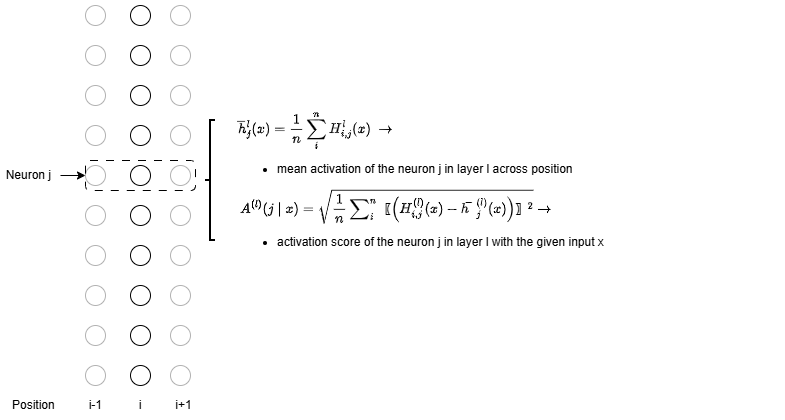

The diagram above was exported from draw.io. Its source (the exported page's mxGraphModel, read from the mxfile embedded in the PNG):
<mxGraphModel dx="1029" dy="561" grid="1" gridSize="10" guides="1" tooltips="1" connect="1" arrows="0" fold="1" page="1" pageScale="1" pageWidth="850" pageHeight="1100" background="light-dark(#FFFFFF,#000000)" math="1" shadow="0">
  <root>
    <mxCell id="0" />
    <mxCell id="1" parent="0" />
    <mxCell id="F1Z-zHuDeYeX3ajzMRD5-1" parent="1" style="text;overflow=hidden;rounded=0;whiteSpace=wrap;html=1;" value="&lt;br&gt;&lt;span style=&quot;background-color: transparent; color: light-dark(rgb(0, 0, 0), rgb(255, 255, 255));&quot;&gt;`bar h_j^(l)(x) = 1/n sum_(i)^n H_(i,j)^(l) (x)&amp;nbsp; -&amp;gt;`&amp;nbsp;&lt;/span&gt;&lt;div&gt;&lt;ul&gt;&lt;li&gt;&lt;span style=&quot;background-color: transparent; color: light-dark(rgb(0, 0, 0), rgb(255, 255, 255));&quot;&gt;mean activation of the neuron j in layer l across position&lt;/span&gt;&lt;/li&gt;&lt;/ul&gt;&lt;div&gt;&lt;span style=&quot;background-color: transparent; color: light-dark(rgb(0, 0, 0), rgb(255, 255, 255));&quot;&gt;&amp;nbsp;`A^((l)) (j | x) = sqrt(1/n ∑_(i)^n〖(H_(i,j)^((l)) (x) − h ̅_j^((l)) (x))〗^2 ) -&amp;gt;`&amp;nbsp;&lt;/span&gt;&lt;/div&gt;&lt;div&gt;&lt;ul&gt;&lt;li&gt;&lt;span style=&quot;background-color: transparent; color: light-dark(rgb(0, 0, 0), rgb(255, 255, 255));&quot;&gt;activation score of the neuron j in layer l with the given input x&lt;/span&gt;&lt;/li&gt;&lt;/ul&gt;&lt;/div&gt;&lt;/div&gt;" vertex="1">
      <mxGeometry height="160" width="550" x="245" y="420" as="geometry" />
    </mxCell>
    <mxCell id="F1Z-zHuDeYeX3ajzMRD5-15" connectable="0" parent="1" style="group;fillColor=light-dark(default, #5d5656);gradientColor=none;gradientDirection=north;opacity=0;" value="" vertex="1">
      <mxGeometry height="390" width="70" x="135" y="330" as="geometry" />
    </mxCell>
    <mxCell id="F1Z-zHuDeYeX3ajzMRD5-56" parent="F1Z-zHuDeYeX3ajzMRD5-15" style="rounded=1;whiteSpace=wrap;html=1;fillColor=none;dashed=1;dashPattern=8 8;" value="" vertex="1">
      <mxGeometry height="30" width="110" x="-40" y="160" as="geometry" />
    </mxCell>
    <mxCell id="F1Z-zHuDeYeX3ajzMRD5-16" parent="F1Z-zHuDeYeX3ajzMRD5-15" style="ellipse;whiteSpace=wrap;html=1;container=0;fontColor=light-dark(#000000,#3399FF);fillColor=none;strokeColor=#000000;" value="" vertex="1">
      <mxGeometry height="20" width="20" x="5.000000000000012" y="5" as="geometry" />
    </mxCell>
    <mxCell id="F1Z-zHuDeYeX3ajzMRD5-17" parent="F1Z-zHuDeYeX3ajzMRD5-15" style="ellipse;whiteSpace=wrap;html=1;container=0;fillColor=none;" value="" vertex="1">
      <mxGeometry height="20" width="20" x="5.000000000000012" y="45" as="geometry" />
    </mxCell>
    <mxCell id="F1Z-zHuDeYeX3ajzMRD5-18" parent="F1Z-zHuDeYeX3ajzMRD5-15" style="ellipse;whiteSpace=wrap;html=1;container=0;fontColor=light-dark(#000000,#3399FF);fillColor=none;strokeColor=#000000;" value="" vertex="1">
      <mxGeometry height="20" width="20" x="5.000000000000012" y="85" as="geometry" />
    </mxCell>
    <mxCell id="F1Z-zHuDeYeX3ajzMRD5-19" parent="F1Z-zHuDeYeX3ajzMRD5-15" style="ellipse;whiteSpace=wrap;html=1;container=0;fillColor=none;" value="" vertex="1">
      <mxGeometry height="20" width="20" x="5.000000000000012" y="125" as="geometry" />
    </mxCell>
    <mxCell id="F1Z-zHuDeYeX3ajzMRD5-20" parent="F1Z-zHuDeYeX3ajzMRD5-15" style="ellipse;whiteSpace=wrap;html=1;container=0;fillColor=none;strokeColor=#000000;" value="" vertex="1">
      <mxGeometry height="20" width="20" x="5.000000000000012" y="165" as="geometry" />
    </mxCell>
    <mxCell id="F1Z-zHuDeYeX3ajzMRD5-21" parent="F1Z-zHuDeYeX3ajzMRD5-15" style="ellipse;whiteSpace=wrap;html=1;container=0;fillColor=none;" value="" vertex="1">
      <mxGeometry height="20" width="20" x="5.000000000000012" y="205" as="geometry" />
    </mxCell>
    <mxCell id="F1Z-zHuDeYeX3ajzMRD5-22" parent="F1Z-zHuDeYeX3ajzMRD5-15" style="ellipse;whiteSpace=wrap;html=1;container=0;fillColor=none;" value="" vertex="1">
      <mxGeometry height="20" width="20" x="5.000000000000012" y="245" as="geometry" />
    </mxCell>
    <mxCell id="F1Z-zHuDeYeX3ajzMRD5-23" parent="F1Z-zHuDeYeX3ajzMRD5-15" style="ellipse;whiteSpace=wrap;html=1;container=0;fontColor=light-dark(#000000,#3399FF);fillColor=none;strokeColor=#000000;" value="" vertex="1">
      <mxGeometry height="20" width="20" x="5.000000000000012" y="285" as="geometry" />
    </mxCell>
    <mxCell id="F1Z-zHuDeYeX3ajzMRD5-24" parent="F1Z-zHuDeYeX3ajzMRD5-15" style="ellipse;whiteSpace=wrap;html=1;container=0;fillColor=none;" value="" vertex="1">
      <mxGeometry height="20" width="20" x="5.000000000000012" y="325" as="geometry" />
    </mxCell>
    <mxCell id="F1Z-zHuDeYeX3ajzMRD5-25" parent="F1Z-zHuDeYeX3ajzMRD5-15" style="ellipse;whiteSpace=wrap;html=1;container=0;fillColor=none;strokeColor=#000000;" value="" vertex="1">
      <mxGeometry height="20" width="20" x="5.000000000000012" y="365" as="geometry" />
    </mxCell>
    <mxCell id="F1Z-zHuDeYeX3ajzMRD5-28" connectable="0" parent="1" style="group" value="" vertex="1">
      <mxGeometry height="390" width="30.00000000000003" x="90" y="330" as="geometry" />
    </mxCell>
    <mxCell id="F1Z-zHuDeYeX3ajzMRD5-29" parent="F1Z-zHuDeYeX3ajzMRD5-28" style="ellipse;whiteSpace=wrap;html=1;container=0;opacity=30;" value="" vertex="1">
      <mxGeometry height="20" width="20" x="5.000000000000012" y="5" as="geometry" />
    </mxCell>
    <mxCell id="F1Z-zHuDeYeX3ajzMRD5-30" parent="F1Z-zHuDeYeX3ajzMRD5-28" style="ellipse;whiteSpace=wrap;html=1;container=0;opacity=30;" value="" vertex="1">
      <mxGeometry height="20" width="20" x="5.000000000000012" y="45" as="geometry" />
    </mxCell>
    <mxCell id="F1Z-zHuDeYeX3ajzMRD5-31" parent="F1Z-zHuDeYeX3ajzMRD5-28" style="ellipse;whiteSpace=wrap;html=1;container=0;opacity=30;" value="" vertex="1">
      <mxGeometry height="20" width="20" x="5.000000000000012" y="85" as="geometry" />
    </mxCell>
    <mxCell id="F1Z-zHuDeYeX3ajzMRD5-32" parent="F1Z-zHuDeYeX3ajzMRD5-28" style="ellipse;whiteSpace=wrap;html=1;container=0;opacity=30;" value="" vertex="1">
      <mxGeometry height="20" width="20" x="5.000000000000012" y="125" as="geometry" />
    </mxCell>
    <mxCell id="F1Z-zHuDeYeX3ajzMRD5-33" parent="F1Z-zHuDeYeX3ajzMRD5-28" style="ellipse;whiteSpace=wrap;html=1;container=0;opacity=30;" value="" vertex="1">
      <mxGeometry height="20" width="20" x="5.000000000000012" y="165" as="geometry" />
    </mxCell>
    <mxCell id="F1Z-zHuDeYeX3ajzMRD5-34" parent="F1Z-zHuDeYeX3ajzMRD5-28" style="ellipse;whiteSpace=wrap;html=1;container=0;opacity=30;" value="" vertex="1">
      <mxGeometry height="20" width="20" x="5.000000000000012" y="205" as="geometry" />
    </mxCell>
    <mxCell id="F1Z-zHuDeYeX3ajzMRD5-35" parent="F1Z-zHuDeYeX3ajzMRD5-28" style="ellipse;whiteSpace=wrap;html=1;container=0;opacity=30;" value="" vertex="1">
      <mxGeometry height="20" width="20" x="5.000000000000012" y="245" as="geometry" />
    </mxCell>
    <mxCell id="F1Z-zHuDeYeX3ajzMRD5-36" parent="F1Z-zHuDeYeX3ajzMRD5-28" style="ellipse;whiteSpace=wrap;html=1;container=0;opacity=30;" value="" vertex="1">
      <mxGeometry height="20" width="20" x="5.000000000000012" y="285" as="geometry" />
    </mxCell>
    <mxCell id="F1Z-zHuDeYeX3ajzMRD5-37" parent="F1Z-zHuDeYeX3ajzMRD5-28" style="ellipse;whiteSpace=wrap;html=1;container=0;opacity=30;" value="" vertex="1">
      <mxGeometry height="20" width="20" x="5.000000000000012" y="325" as="geometry" />
    </mxCell>
    <mxCell id="F1Z-zHuDeYeX3ajzMRD5-38" parent="F1Z-zHuDeYeX3ajzMRD5-28" style="ellipse;whiteSpace=wrap;html=1;container=0;opacity=30;" value="" vertex="1">
      <mxGeometry height="20" width="20" x="5.000000000000012" y="365" as="geometry" />
    </mxCell>
    <mxCell id="F1Z-zHuDeYeX3ajzMRD5-39" connectable="0" parent="1" style="group;strokeColor=none;fillColor=none;fontColor=#333333;gradientColor=none;" value="" vertex="1">
      <mxGeometry height="390" width="30.00000000000003" x="175" y="330" as="geometry" />
    </mxCell>
    <mxCell id="F1Z-zHuDeYeX3ajzMRD5-40" parent="F1Z-zHuDeYeX3ajzMRD5-39" style="ellipse;whiteSpace=wrap;html=1;container=0;opacity=30;" value="" vertex="1">
      <mxGeometry height="20" width="20" x="5.000000000000012" y="5" as="geometry" />
    </mxCell>
    <mxCell id="F1Z-zHuDeYeX3ajzMRD5-41" parent="F1Z-zHuDeYeX3ajzMRD5-39" style="ellipse;whiteSpace=wrap;html=1;container=0;opacity=30;" value="" vertex="1">
      <mxGeometry height="20" width="20" x="5.000000000000012" y="45" as="geometry" />
    </mxCell>
    <mxCell id="F1Z-zHuDeYeX3ajzMRD5-42" parent="F1Z-zHuDeYeX3ajzMRD5-39" style="ellipse;whiteSpace=wrap;html=1;container=0;opacity=30;" value="" vertex="1">
      <mxGeometry height="20" width="20" x="5.000000000000012" y="85" as="geometry" />
    </mxCell>
    <mxCell id="F1Z-zHuDeYeX3ajzMRD5-43" parent="F1Z-zHuDeYeX3ajzMRD5-39" style="ellipse;whiteSpace=wrap;html=1;container=0;opacity=30;" value="" vertex="1">
      <mxGeometry height="20" width="20" x="5.000000000000012" y="125" as="geometry" />
    </mxCell>
    <mxCell id="F1Z-zHuDeYeX3ajzMRD5-44" parent="F1Z-zHuDeYeX3ajzMRD5-39" style="ellipse;whiteSpace=wrap;html=1;container=0;opacity=30;" value="" vertex="1">
      <mxGeometry height="20" width="20" x="5.000000000000012" y="165" as="geometry" />
    </mxCell>
    <mxCell id="F1Z-zHuDeYeX3ajzMRD5-45" parent="F1Z-zHuDeYeX3ajzMRD5-39" style="ellipse;whiteSpace=wrap;html=1;container=0;opacity=30;" value="" vertex="1">
      <mxGeometry height="20" width="20" x="5.000000000000012" y="205" as="geometry" />
    </mxCell>
    <mxCell id="F1Z-zHuDeYeX3ajzMRD5-46" parent="F1Z-zHuDeYeX3ajzMRD5-39" style="ellipse;whiteSpace=wrap;html=1;container=0;opacity=30;" value="" vertex="1">
      <mxGeometry height="20" width="20" x="5.000000000000012" y="245" as="geometry" />
    </mxCell>
    <mxCell id="F1Z-zHuDeYeX3ajzMRD5-47" parent="F1Z-zHuDeYeX3ajzMRD5-39" style="ellipse;whiteSpace=wrap;html=1;container=0;opacity=30;" value="" vertex="1">
      <mxGeometry height="20" width="20" x="5.000000000000012" y="285" as="geometry" />
    </mxCell>
    <mxCell id="F1Z-zHuDeYeX3ajzMRD5-48" parent="F1Z-zHuDeYeX3ajzMRD5-39" style="ellipse;whiteSpace=wrap;html=1;container=0;opacity=30;" value="" vertex="1">
      <mxGeometry height="20" width="20" x="5.000000000000012" y="325" as="geometry" />
    </mxCell>
    <mxCell id="F1Z-zHuDeYeX3ajzMRD5-49" parent="F1Z-zHuDeYeX3ajzMRD5-39" style="ellipse;whiteSpace=wrap;html=1;container=0;opacity=30;" value="" vertex="1">
      <mxGeometry height="20" width="20" x="5.000000000000012" y="365" as="geometry" />
    </mxCell>
    <mxCell id="F1Z-zHuDeYeX3ajzMRD5-53" parent="1" style="text;html=1;whiteSpace=wrap;strokeColor=none;fillColor=none;align=left;verticalAlign=middle;rounded=0;" value="Position &lt;span style=&quot;white-space: pre;&quot;&gt;&#09;&lt;/span&gt;&amp;nbsp; &amp;nbsp; &amp;nbsp; &amp;nbsp;i-1 &lt;span style=&quot;white-space: pre;&quot;&gt;&#09;&amp;nbsp;&lt;/span&gt;&amp;nbsp; &amp;nbsp; &amp;nbsp;i&lt;span style=&quot;white-space: pre;&quot;&gt;&#09;&lt;/span&gt;&lt;span style=&quot;white-space: pre;&quot;&gt;&#09;&lt;/span&gt;&amp;nbsp;i+1" vertex="1">
      <mxGeometry height="30" width="200" x="20" y="720" as="geometry" />
    </mxCell>
    <mxCell id="F1Z-zHuDeYeX3ajzMRD5-55" edge="1" parent="1" source="F1Z-zHuDeYeX3ajzMRD5-54" style="edgeStyle=orthogonalEdgeStyle;rounded=0;orthogonalLoop=1;jettySize=auto;html=1;entryX=0;entryY=0.5;entryDx=0;entryDy=0;">
      <mxGeometry relative="1" as="geometry">
        <mxPoint x="95" y="505" as="targetPoint" />
      </mxGeometry>
    </mxCell>
    <mxCell id="F1Z-zHuDeYeX3ajzMRD5-54" parent="1" style="text;html=1;whiteSpace=wrap;strokeColor=none;fillColor=none;align=center;verticalAlign=middle;rounded=0;" value="Neuron j&amp;nbsp;" vertex="1">
      <mxGeometry height="30" width="60" x="10" y="490" as="geometry" />
    </mxCell>
    <mxCell id="F1Z-zHuDeYeX3ajzMRD5-57" parent="1" style="strokeWidth=2;html=1;shape=mxgraph.flowchart.annotation_2;align=left;labelPosition=right;pointerEvents=1;" value="" vertex="1">
      <mxGeometry height="120" width="10" x="215" y="450" as="geometry" />
    </mxCell>
  </root>
</mxGraphModel>